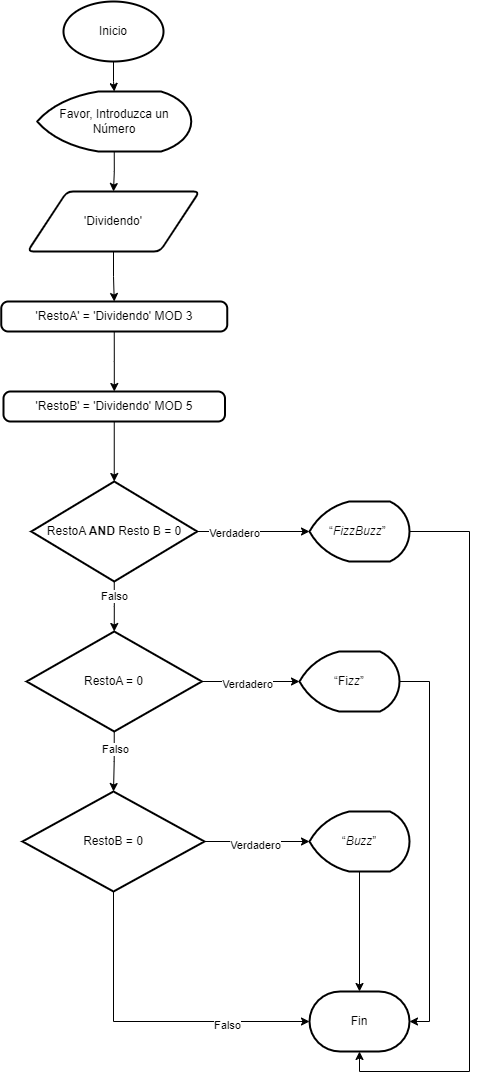

The diagram above was exported from draw.io. Its source (the exported page's mxGraphModel, read from the mxfile embedded in the PNG):
<mxGraphModel dx="1674" dy="746" grid="1" gridSize="10" guides="1" tooltips="1" connect="1" arrows="1" fold="1" page="1" pageScale="1" pageWidth="827" pageHeight="1169" math="0" shadow="0">
  <root>
    <mxCell id="WIyWlLk6GJQsqaUBKTNV-0" />
    <mxCell id="WIyWlLk6GJQsqaUBKTNV-1" parent="WIyWlLk6GJQsqaUBKTNV-0" />
    <mxCell id="ukvCujzZePHRyQlYLGxx-4" style="edgeStyle=orthogonalEdgeStyle;rounded=0;orthogonalLoop=1;jettySize=auto;html=1;exitX=0.5;exitY=1;exitDx=0;exitDy=0;exitPerimeter=0;" parent="WIyWlLk6GJQsqaUBKTNV-1" source="ukvCujzZePHRyQlYLGxx-1" target="ukvCujzZePHRyQlYLGxx-3" edge="1">
      <mxGeometry relative="1" as="geometry" />
    </mxCell>
    <mxCell id="ukvCujzZePHRyQlYLGxx-1" value="Inicio" style="strokeWidth=2;html=1;shape=mxgraph.flowchart.start_1;whiteSpace=wrap;" parent="WIyWlLk6GJQsqaUBKTNV-1" vertex="1">
      <mxGeometry x="364" y="20" width="100" height="60" as="geometry" />
    </mxCell>
    <mxCell id="ukvCujzZePHRyQlYLGxx-7" style="edgeStyle=orthogonalEdgeStyle;rounded=0;orthogonalLoop=1;jettySize=auto;html=1;exitX=0.5;exitY=1;exitDx=0;exitDy=0;exitPerimeter=0;entryX=0.5;entryY=0;entryDx=0;entryDy=0;" parent="WIyWlLk6GJQsqaUBKTNV-1" source="ukvCujzZePHRyQlYLGxx-3" target="ukvCujzZePHRyQlYLGxx-6" edge="1">
      <mxGeometry relative="1" as="geometry" />
    </mxCell>
    <mxCell id="ukvCujzZePHRyQlYLGxx-3" value="Favor, Introduzca un Número" style="strokeWidth=2;html=1;shape=mxgraph.flowchart.display;whiteSpace=wrap;" parent="WIyWlLk6GJQsqaUBKTNV-1" vertex="1">
      <mxGeometry x="337.75" y="110" width="154" height="60" as="geometry" />
    </mxCell>
    <mxCell id="ukvCujzZePHRyQlYLGxx-6" value="'Dividendo'" style="shape=parallelogram;html=1;strokeWidth=2;perimeter=parallelogramPerimeter;whiteSpace=wrap;rounded=1;arcSize=12;size=0.23;" parent="WIyWlLk6GJQsqaUBKTNV-1" vertex="1">
      <mxGeometry x="328" y="210" width="172" height="60" as="geometry" />
    </mxCell>
    <mxCell id="ukvCujzZePHRyQlYLGxx-73" style="edgeStyle=orthogonalEdgeStyle;rounded=0;orthogonalLoop=1;jettySize=auto;html=1;exitX=0.5;exitY=1;exitDx=0;exitDy=0;" parent="WIyWlLk6GJQsqaUBKTNV-1" source="ukvCujzZePHRyQlYLGxx-18" target="ukvCujzZePHRyQlYLGxx-28" edge="1">
      <mxGeometry relative="1" as="geometry" />
    </mxCell>
    <mxCell id="ukvCujzZePHRyQlYLGxx-18" value="'RestoA' = 'Dividendo' MOD 3" style="rounded=1;whiteSpace=wrap;html=1;absoluteArcSize=1;arcSize=14;strokeWidth=2;" parent="WIyWlLk6GJQsqaUBKTNV-1" vertex="1">
      <mxGeometry x="301.75" y="320" width="226" height="30" as="geometry" />
    </mxCell>
    <mxCell id="ukvCujzZePHRyQlYLGxx-21" style="edgeStyle=orthogonalEdgeStyle;rounded=0;orthogonalLoop=1;jettySize=auto;html=1;exitX=0.5;exitY=1;exitDx=0;exitDy=0;entryX=0.5;entryY=0;entryDx=0;entryDy=0;" parent="WIyWlLk6GJQsqaUBKTNV-1" source="ukvCujzZePHRyQlYLGxx-6" target="ukvCujzZePHRyQlYLGxx-18" edge="1">
      <mxGeometry relative="1" as="geometry">
        <mxPoint x="414" y="320" as="sourcePoint" />
      </mxGeometry>
    </mxCell>
    <mxCell id="ukvCujzZePHRyQlYLGxx-28" value="'RestoB' = 'Dividendo' MOD 5" style="rounded=1;whiteSpace=wrap;html=1;absoluteArcSize=1;arcSize=14;strokeWidth=2;" parent="WIyWlLk6GJQsqaUBKTNV-1" vertex="1">
      <mxGeometry x="304" y="410" width="221.5" height="30" as="geometry" />
    </mxCell>
    <mxCell id="ukvCujzZePHRyQlYLGxx-45" style="edgeStyle=orthogonalEdgeStyle;rounded=0;orthogonalLoop=1;jettySize=auto;html=1;exitX=1;exitY=0.5;exitDx=0;exitDy=0;exitPerimeter=0;" parent="WIyWlLk6GJQsqaUBKTNV-1" source="ukvCujzZePHRyQlYLGxx-43" target="ukvCujzZePHRyQlYLGxx-46" edge="1">
      <mxGeometry relative="1" as="geometry">
        <mxPoint x="600" y="550" as="targetPoint" />
      </mxGeometry>
    </mxCell>
    <mxCell id="ukvCujzZePHRyQlYLGxx-58" value="Verdadero" style="edgeLabel;html=1;align=center;verticalAlign=middle;resizable=0;points=[];" parent="ukvCujzZePHRyQlYLGxx-45" vertex="1" connectable="0">
      <mxGeometry x="-0.3363" y="-1" relative="1" as="geometry">
        <mxPoint as="offset" />
      </mxGeometry>
    </mxCell>
    <mxCell id="ukvCujzZePHRyQlYLGxx-43" value="RestoA &lt;b&gt;AND&lt;/b&gt; Resto B = 0" style="strokeWidth=2;html=1;shape=mxgraph.flowchart.decision;whiteSpace=wrap;" parent="WIyWlLk6GJQsqaUBKTNV-1" vertex="1">
      <mxGeometry x="331.75" y="500" width="166" height="100" as="geometry" />
    </mxCell>
    <mxCell id="ukvCujzZePHRyQlYLGxx-44" style="edgeStyle=orthogonalEdgeStyle;rounded=0;orthogonalLoop=1;jettySize=auto;html=1;exitX=0.5;exitY=1;exitDx=0;exitDy=0;entryX=0.5;entryY=0;entryDx=0;entryDy=0;entryPerimeter=0;" parent="WIyWlLk6GJQsqaUBKTNV-1" source="ukvCujzZePHRyQlYLGxx-28" target="ukvCujzZePHRyQlYLGxx-43" edge="1">
      <mxGeometry relative="1" as="geometry" />
    </mxCell>
    <mxCell id="ukvCujzZePHRyQlYLGxx-46" value="“&lt;span class=&quot;notion-enable-hover&quot; data-token-index=&quot;1&quot; style=&quot;font-style:italic&quot;&gt;FizzBuzz&lt;/span&gt;”&amp;nbsp;" style="strokeWidth=2;html=1;shape=mxgraph.flowchart.display;whiteSpace=wrap;" parent="WIyWlLk6GJQsqaUBKTNV-1" vertex="1">
      <mxGeometry x="610" y="520" width="100" height="60" as="geometry" />
    </mxCell>
    <mxCell id="ukvCujzZePHRyQlYLGxx-47" value="RestoA = 0" style="strokeWidth=2;html=1;shape=mxgraph.flowchart.decision;whiteSpace=wrap;" parent="WIyWlLk6GJQsqaUBKTNV-1" vertex="1">
      <mxGeometry x="327.12" y="650" width="175.25" height="100" as="geometry" />
    </mxCell>
    <mxCell id="ukvCujzZePHRyQlYLGxx-51" style="edgeStyle=orthogonalEdgeStyle;rounded=0;orthogonalLoop=1;jettySize=auto;html=1;exitX=0.5;exitY=1;exitDx=0;exitDy=0;exitPerimeter=0;entryX=0.5;entryY=0;entryDx=0;entryDy=0;entryPerimeter=0;" parent="WIyWlLk6GJQsqaUBKTNV-1" source="ukvCujzZePHRyQlYLGxx-43" target="ukvCujzZePHRyQlYLGxx-47" edge="1">
      <mxGeometry relative="1" as="geometry" />
    </mxCell>
    <mxCell id="ukvCujzZePHRyQlYLGxx-59" value="Falso" style="edgeLabel;html=1;align=center;verticalAlign=middle;resizable=0;points=[];" parent="ukvCujzZePHRyQlYLGxx-51" vertex="1" connectable="0">
      <mxGeometry x="-0.4012" relative="1" as="geometry">
        <mxPoint as="offset" />
      </mxGeometry>
    </mxCell>
    <mxCell id="ukvCujzZePHRyQlYLGxx-53" value="“&lt;span class=&quot;notion-enable-hover&quot; data-token-index=&quot;1&quot; style=&quot;font-style:italic&quot;&gt;Buzz&lt;/span&gt;”" style="strokeWidth=2;html=1;shape=mxgraph.flowchart.display;whiteSpace=wrap;" parent="WIyWlLk6GJQsqaUBKTNV-1" vertex="1">
      <mxGeometry x="610" y="830" width="100" height="60" as="geometry" />
    </mxCell>
    <mxCell id="ukvCujzZePHRyQlYLGxx-54" value="RestoB = 0" style="strokeWidth=2;html=1;shape=mxgraph.flowchart.decision;whiteSpace=wrap;" parent="WIyWlLk6GJQsqaUBKTNV-1" vertex="1">
      <mxGeometry x="323" y="810" width="182" height="100" as="geometry" />
    </mxCell>
    <mxCell id="ukvCujzZePHRyQlYLGxx-55" style="edgeStyle=orthogonalEdgeStyle;rounded=0;orthogonalLoop=1;jettySize=auto;html=1;exitX=0.5;exitY=1;exitDx=0;exitDy=0;exitPerimeter=0;entryX=0.5;entryY=0;entryDx=0;entryDy=0;entryPerimeter=0;" parent="WIyWlLk6GJQsqaUBKTNV-1" source="ukvCujzZePHRyQlYLGxx-47" target="ukvCujzZePHRyQlYLGxx-54" edge="1">
      <mxGeometry relative="1" as="geometry" />
    </mxCell>
    <mxCell id="ukvCujzZePHRyQlYLGxx-61" value="Falso" style="edgeLabel;html=1;align=center;verticalAlign=middle;resizable=0;points=[];" parent="ukvCujzZePHRyQlYLGxx-55" vertex="1" connectable="0">
      <mxGeometry x="-0.4399" y="1" relative="1" as="geometry">
        <mxPoint as="offset" />
      </mxGeometry>
    </mxCell>
    <mxCell id="ukvCujzZePHRyQlYLGxx-56" value="“Fi&lt;span class=&quot;notion-enable-hover&quot; data-token-index=&quot;1&quot; style=&quot;font-style:italic&quot;&gt;zz&lt;/span&gt;”" style="strokeWidth=2;html=1;shape=mxgraph.flowchart.display;whiteSpace=wrap;" parent="WIyWlLk6GJQsqaUBKTNV-1" vertex="1">
      <mxGeometry x="600" y="670" width="100" height="60" as="geometry" />
    </mxCell>
    <mxCell id="ukvCujzZePHRyQlYLGxx-57" style="edgeStyle=orthogonalEdgeStyle;rounded=0;orthogonalLoop=1;jettySize=auto;html=1;exitX=1;exitY=0.5;exitDx=0;exitDy=0;exitPerimeter=0;entryX=0;entryY=0.5;entryDx=0;entryDy=0;entryPerimeter=0;" parent="WIyWlLk6GJQsqaUBKTNV-1" source="ukvCujzZePHRyQlYLGxx-47" target="ukvCujzZePHRyQlYLGxx-56" edge="1">
      <mxGeometry relative="1" as="geometry" />
    </mxCell>
    <mxCell id="ukvCujzZePHRyQlYLGxx-60" value="Verdadero" style="edgeLabel;html=1;align=center;verticalAlign=middle;resizable=0;points=[];" parent="ukvCujzZePHRyQlYLGxx-57" vertex="1" connectable="0">
      <mxGeometry x="-0.0857" y="-2" relative="1" as="geometry">
        <mxPoint as="offset" />
      </mxGeometry>
    </mxCell>
    <mxCell id="ukvCujzZePHRyQlYLGxx-63" style="edgeStyle=orthogonalEdgeStyle;rounded=0;orthogonalLoop=1;jettySize=auto;html=1;exitX=1;exitY=0.5;exitDx=0;exitDy=0;exitPerimeter=0;entryX=0;entryY=0.5;entryDx=0;entryDy=0;entryPerimeter=0;" parent="WIyWlLk6GJQsqaUBKTNV-1" source="ukvCujzZePHRyQlYLGxx-54" target="ukvCujzZePHRyQlYLGxx-53" edge="1">
      <mxGeometry relative="1" as="geometry" />
    </mxCell>
    <mxCell id="ukvCujzZePHRyQlYLGxx-71" value="Verdadero" style="edgeLabel;html=1;align=center;verticalAlign=middle;resizable=0;points=[];" parent="ukvCujzZePHRyQlYLGxx-63" vertex="1" connectable="0">
      <mxGeometry x="-0.0476" y="-3" relative="1" as="geometry">
        <mxPoint as="offset" />
      </mxGeometry>
    </mxCell>
    <mxCell id="ukvCujzZePHRyQlYLGxx-64" value="Fin" style="strokeWidth=2;html=1;shape=mxgraph.flowchart.terminator;whiteSpace=wrap;" parent="WIyWlLk6GJQsqaUBKTNV-1" vertex="1">
      <mxGeometry x="610" y="1010" width="100" height="60" as="geometry" />
    </mxCell>
    <mxCell id="ukvCujzZePHRyQlYLGxx-65" style="edgeStyle=orthogonalEdgeStyle;rounded=0;orthogonalLoop=1;jettySize=auto;html=1;exitX=0.5;exitY=1;exitDx=0;exitDy=0;exitPerimeter=0;entryX=0;entryY=0.5;entryDx=0;entryDy=0;entryPerimeter=0;" parent="WIyWlLk6GJQsqaUBKTNV-1" source="ukvCujzZePHRyQlYLGxx-54" target="ukvCujzZePHRyQlYLGxx-64" edge="1">
      <mxGeometry relative="1" as="geometry" />
    </mxCell>
    <mxCell id="ukvCujzZePHRyQlYLGxx-66" value="Falso" style="edgeLabel;html=1;align=center;verticalAlign=middle;resizable=0;points=[];" parent="ukvCujzZePHRyQlYLGxx-65" vertex="1" connectable="0">
      <mxGeometry x="0.4908" y="-3" relative="1" as="geometry">
        <mxPoint as="offset" />
      </mxGeometry>
    </mxCell>
    <mxCell id="ukvCujzZePHRyQlYLGxx-67" style="edgeStyle=orthogonalEdgeStyle;rounded=0;orthogonalLoop=1;jettySize=auto;html=1;exitX=0.5;exitY=1;exitDx=0;exitDy=0;exitPerimeter=0;entryX=0.5;entryY=0;entryDx=0;entryDy=0;entryPerimeter=0;" parent="WIyWlLk6GJQsqaUBKTNV-1" source="ukvCujzZePHRyQlYLGxx-53" target="ukvCujzZePHRyQlYLGxx-64" edge="1">
      <mxGeometry relative="1" as="geometry" />
    </mxCell>
    <mxCell id="ukvCujzZePHRyQlYLGxx-68" style="edgeStyle=orthogonalEdgeStyle;rounded=0;orthogonalLoop=1;jettySize=auto;html=1;exitX=1;exitY=0.5;exitDx=0;exitDy=0;exitPerimeter=0;entryX=1;entryY=0.5;entryDx=0;entryDy=0;entryPerimeter=0;" parent="WIyWlLk6GJQsqaUBKTNV-1" source="ukvCujzZePHRyQlYLGxx-56" target="ukvCujzZePHRyQlYLGxx-64" edge="1">
      <mxGeometry relative="1" as="geometry" />
    </mxCell>
    <mxCell id="ukvCujzZePHRyQlYLGxx-69" style="edgeStyle=orthogonalEdgeStyle;rounded=0;orthogonalLoop=1;jettySize=auto;html=1;exitX=1;exitY=0.5;exitDx=0;exitDy=0;exitPerimeter=0;entryX=0.5;entryY=1;entryDx=0;entryDy=0;entryPerimeter=0;" parent="WIyWlLk6GJQsqaUBKTNV-1" source="ukvCujzZePHRyQlYLGxx-46" target="ukvCujzZePHRyQlYLGxx-64" edge="1">
      <mxGeometry relative="1" as="geometry">
        <Array as="points">
          <mxPoint x="770" y="550" />
          <mxPoint x="770" y="1090" />
          <mxPoint x="660" y="1090" />
        </Array>
      </mxGeometry>
    </mxCell>
  </root>
</mxGraphModel>